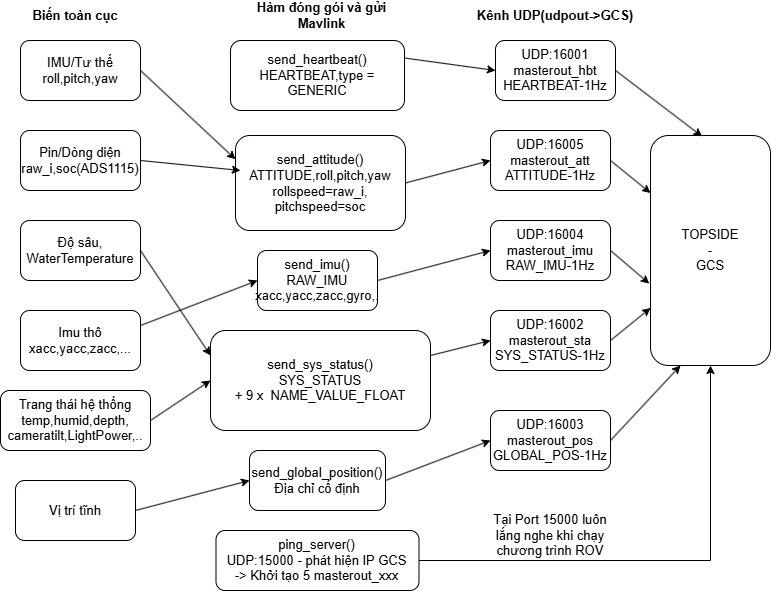

The diagram above was exported from draw.io. Its source (the exported page's mxGraphModel, read from the mxfile embedded in the PNG):
<mxGraphModel dx="1094" dy="594" grid="1" gridSize="10" guides="1" tooltips="1" connect="1" arrows="1" fold="1" page="1" pageScale="1" pageWidth="827" pageHeight="1169" math="0" shadow="0">
  <root>
    <mxCell id="0" />
    <mxCell id="1" parent="0" />
    <mxCell id="6lQhkN-v7n8XmTGU2KWh-1" parent="1" style="rounded=1;whiteSpace=wrap;html=1;fontSize=13;" value="IMU/Tư thế&lt;div&gt;roll,pitch,yaw&lt;/div&gt;" vertex="1">
      <mxGeometry height="60" width="120" x="50" y="50" as="geometry" />
    </mxCell>
    <mxCell id="6lQhkN-v7n8XmTGU2KWh-2" parent="1" style="rounded=1;whiteSpace=wrap;html=1;fontSize=13;" value="Pin/Dòng diện&lt;div&gt;raw_i,soc(ADS1115)&lt;/div&gt;" vertex="1">
      <mxGeometry height="60" width="120" x="50" y="140" as="geometry" />
    </mxCell>
    <mxCell id="6lQhkN-v7n8XmTGU2KWh-3" parent="1" style="rounded=1;whiteSpace=wrap;html=1;fontSize=13;" value="Độ sâu, WaterTemperature" vertex="1">
      <mxGeometry height="60" width="120" x="50" y="230" as="geometry" />
    </mxCell>
    <mxCell id="6lQhkN-v7n8XmTGU2KWh-4" parent="1" style="rounded=1;whiteSpace=wrap;html=1;fontSize=13;" value="Imu thô&lt;div&gt;xacc,yacc,zacc,...&lt;/div&gt;" vertex="1">
      <mxGeometry height="60" width="120" x="50" y="320" as="geometry" />
    </mxCell>
    <mxCell id="6lQhkN-v7n8XmTGU2KWh-5" parent="1" style="rounded=1;whiteSpace=wrap;html=1;fontSize=13;" value="Vị trí tĩnh" vertex="1">
      <mxGeometry height="60" width="120" x="45" y="490" as="geometry" />
    </mxCell>
    <mxCell id="6lQhkN-v7n8XmTGU2KWh-6" parent="1" style="rounded=1;whiteSpace=wrap;html=1;fontSize=13;" value="send_heartbeat()&lt;div&gt;HEARTBEAT,type = GENERIC&lt;/div&gt;" vertex="1">
      <mxGeometry height="70" width="174" x="260" y="50" as="geometry" />
    </mxCell>
    <mxCell id="6lQhkN-v7n8XmTGU2KWh-7" parent="1" style="text;html=1;whiteSpace=wrap;strokeColor=none;fillColor=none;align=center;verticalAlign=middle;rounded=0;fontSize=13;" value="&lt;b&gt;Biến toàn cục&lt;/b&gt;" vertex="1">
      <mxGeometry height="30" width="130" x="40" y="10" as="geometry" />
    </mxCell>
    <mxCell id="6lQhkN-v7n8XmTGU2KWh-8" parent="1" style="rounded=1;whiteSpace=wrap;html=1;fontSize=13;" value="send_attitude()&lt;div&gt;ATTITUDE,roll,pitch,yaw&lt;/div&gt;&lt;div&gt;rollspeed=raw_i,&lt;/div&gt;&lt;div&gt;pitchspeed=soc&lt;/div&gt;" vertex="1">
      <mxGeometry height="95" width="170" x="265" y="145" as="geometry" />
    </mxCell>
    <mxCell id="6lQhkN-v7n8XmTGU2KWh-9" parent="1" style="rounded=1;whiteSpace=wrap;html=1;fontSize=13;" value="send_imu()&lt;div&gt;RAW_IMU&lt;/div&gt;&lt;div&gt;xacc,yacc,zacc,gyro,.&lt;/div&gt;" vertex="1">
      <mxGeometry height="60" width="120" x="287" y="260" as="geometry" />
    </mxCell>
    <mxCell id="6lQhkN-v7n8XmTGU2KWh-10" parent="1" style="rounded=1;whiteSpace=wrap;html=1;fontSize=13;" value="send_sys_status()&lt;div&gt;SYS_STATUS&lt;/div&gt;&lt;div&gt;+ 9 x&amp;nbsp; NAME_VALUE_FLOAT&lt;/div&gt;" vertex="1">
      <mxGeometry height="100" width="220" x="240" y="340" as="geometry" />
    </mxCell>
    <mxCell id="6lQhkN-v7n8XmTGU2KWh-11" parent="1" style="rounded=1;whiteSpace=wrap;html=1;fontSize=13;" value="send_global_position()&lt;div&gt;Địa chỉ cố định&lt;/div&gt;" vertex="1">
      <mxGeometry height="60" width="136" x="279" y="460" as="geometry" />
    </mxCell>
    <mxCell id="6lQhkN-v7n8XmTGU2KWh-12" parent="1" style="rounded=1;whiteSpace=wrap;html=1;fontSize=13;" value="UDP:16001&lt;div&gt;masterout_hbt&lt;/div&gt;&lt;div&gt;HEARTBEAT-1Hz&lt;/div&gt;" vertex="1">
      <mxGeometry height="60" width="120" x="525" y="50" as="geometry" />
    </mxCell>
    <mxCell id="6lQhkN-v7n8XmTGU2KWh-13" parent="1" style="rounded=1;whiteSpace=wrap;html=1;fontSize=13;" value="UDP:16005&lt;div&gt;masterout_att&lt;/div&gt;&lt;div&gt;ATTITUDE-1Hz&lt;/div&gt;" vertex="1">
      <mxGeometry height="60" width="120" x="520" y="140" as="geometry" />
    </mxCell>
    <mxCell id="6lQhkN-v7n8XmTGU2KWh-14" parent="1" style="rounded=1;whiteSpace=wrap;html=1;fontSize=13;" value="UDP:16004&lt;div&gt;masterout_imu&lt;/div&gt;&lt;div&gt;RAW_IMU-1Hz&lt;/div&gt;" vertex="1">
      <mxGeometry height="60" width="120" x="520" y="230" as="geometry" />
    </mxCell>
    <mxCell id="6lQhkN-v7n8XmTGU2KWh-15" parent="1" style="rounded=1;whiteSpace=wrap;html=1;fontSize=13;" value="UDP:16002&lt;div&gt;masterout_sta&lt;/div&gt;&lt;div&gt;SYS_STATUS-1Hz&lt;/div&gt;" vertex="1">
      <mxGeometry height="60" width="120" x="520" y="320" as="geometry" />
    </mxCell>
    <mxCell id="6lQhkN-v7n8XmTGU2KWh-16" parent="1" style="rounded=1;whiteSpace=wrap;html=1;fontSize=13;" value="UDP:16003&lt;div&gt;masterout_pos&lt;/div&gt;&lt;div&gt;GLOBAL_POS-1Hz&lt;/div&gt;" vertex="1">
      <mxGeometry height="60" width="120" x="520" y="420" as="geometry" />
    </mxCell>
    <mxCell id="6lQhkN-v7n8XmTGU2KWh-17" parent="1" style="rounded=1;whiteSpace=wrap;html=1;fontSize=13;" value="TOPSIDE&lt;div&gt;-&lt;/div&gt;&lt;div&gt;GCS&lt;/div&gt;" vertex="1">
      <mxGeometry height="230" width="120" x="680" y="145" as="geometry" />
    </mxCell>
    <mxCell id="6lQhkN-v7n8XmTGU2KWh-19" parent="1" style="text;html=1;whiteSpace=wrap;strokeColor=none;fillColor=none;align=center;verticalAlign=middle;rounded=0;fontSize=13;" value="&lt;b&gt;Hàm đóng gói và gửi Mavlink&lt;/b&gt;" vertex="1">
      <mxGeometry height="30" width="173" x="265" y="10" as="geometry" />
    </mxCell>
    <mxCell id="6lQhkN-v7n8XmTGU2KWh-20" parent="1" style="text;html=1;whiteSpace=wrap;strokeColor=none;fillColor=none;align=center;verticalAlign=middle;rounded=0;fontSize=13;" value="&lt;b&gt;Kênh UDP(udpout-&amp;gt;GCS)&lt;/b&gt;" vertex="1">
      <mxGeometry height="30" width="170" x="500" y="10" as="geometry" />
    </mxCell>
    <mxCell id="6lQhkN-v7n8XmTGU2KWh-35" edge="1" parent="1" source="6lQhkN-v7n8XmTGU2KWh-22" style="edgeStyle=orthogonalEdgeStyle;rounded=0;orthogonalLoop=1;jettySize=auto;html=1;entryX=0.5;entryY=1;entryDx=0;entryDy=0;fontSize=13;" target="6lQhkN-v7n8XmTGU2KWh-17">
      <mxGeometry relative="1" as="geometry" />
    </mxCell>
    <mxCell id="6lQhkN-v7n8XmTGU2KWh-22" parent="1" style="rounded=1;whiteSpace=wrap;html=1;fontSize=13;" value="ping_server()&lt;div&gt;UDP:15000 - phát hiện IP GCS&lt;/div&gt;&lt;div&gt;-&amp;gt; Khởi tạo 5 masterout_xxx&lt;/div&gt;" vertex="1">
      <mxGeometry height="60" width="203" x="245.5" y="540" as="geometry" />
    </mxCell>
    <mxCell id="6lQhkN-v7n8XmTGU2KWh-23" edge="1" parent="1" source="6lQhkN-v7n8XmTGU2KWh-1" style="endArrow=classic;html=1;rounded=0;exitX=1;exitY=0.5;exitDx=0;exitDy=0;entryX=0;entryY=0.25;entryDx=0;entryDy=0;fontSize=13;" target="6lQhkN-v7n8XmTGU2KWh-8" value="">
      <mxGeometry height="50" relative="1" width="50" as="geometry">
        <mxPoint x="210" y="80" as="sourcePoint" />
        <mxPoint x="260" y="30" as="targetPoint" />
      </mxGeometry>
    </mxCell>
    <mxCell id="6lQhkN-v7n8XmTGU2KWh-24" edge="1" parent="1" source="6lQhkN-v7n8XmTGU2KWh-2" style="endArrow=classic;html=1;rounded=0;exitX=1;exitY=0.5;exitDx=0;exitDy=0;entryX=0.029;entryY=0.368;entryDx=0;entryDy=0;entryPerimeter=0;fontSize=13;" target="6lQhkN-v7n8XmTGU2KWh-8" value="">
      <mxGeometry height="50" relative="1" width="50" as="geometry">
        <mxPoint x="210" y="200" as="sourcePoint" />
        <mxPoint x="260" y="150" as="targetPoint" />
      </mxGeometry>
    </mxCell>
    <mxCell id="6lQhkN-v7n8XmTGU2KWh-25" edge="1" parent="1" source="6lQhkN-v7n8XmTGU2KWh-3" style="endArrow=classic;html=1;rounded=0;exitX=1;exitY=0.5;exitDx=0;exitDy=0;entryX=0;entryY=0.25;entryDx=0;entryDy=0;fontSize=13;" target="6lQhkN-v7n8XmTGU2KWh-10" value="">
      <mxGeometry height="50" relative="1" width="50" as="geometry">
        <mxPoint x="180" y="280" as="sourcePoint" />
        <mxPoint x="230" y="230" as="targetPoint" />
      </mxGeometry>
    </mxCell>
    <mxCell id="6lQhkN-v7n8XmTGU2KWh-26" edge="1" parent="1" source="6lQhkN-v7n8XmTGU2KWh-4" style="endArrow=classic;html=1;rounded=0;exitX=1;exitY=0.25;exitDx=0;exitDy=0;entryX=0;entryY=0.5;entryDx=0;entryDy=0;fontSize=13;" target="6lQhkN-v7n8XmTGU2KWh-9" value="">
      <mxGeometry height="50" relative="1" width="50" as="geometry">
        <mxPoint x="190" y="330" as="sourcePoint" />
        <mxPoint x="240" y="280" as="targetPoint" />
      </mxGeometry>
    </mxCell>
    <mxCell id="6lQhkN-v7n8XmTGU2KWh-27" parent="1" style="rounded=1;whiteSpace=wrap;html=1;fontSize=13;" value="Trang thái hệ thống&lt;div&gt;temp,humid,depth,&lt;/div&gt;&lt;div&gt;cameratilt,LightPower,..&lt;/div&gt;" vertex="1">
      <mxGeometry height="60" width="150" x="30" y="400" as="geometry" />
    </mxCell>
    <mxCell id="6lQhkN-v7n8XmTGU2KWh-28" edge="1" parent="1" source="6lQhkN-v7n8XmTGU2KWh-27" style="endArrow=classic;html=1;rounded=0;exitX=1;exitY=0.5;exitDx=0;exitDy=0;entryX=0;entryY=0.5;entryDx=0;entryDy=0;fontSize=13;" target="6lQhkN-v7n8XmTGU2KWh-10" value="">
      <mxGeometry height="50" relative="1" width="50" as="geometry">
        <mxPoint x="200" y="420" as="sourcePoint" />
        <mxPoint x="250" y="370" as="targetPoint" />
      </mxGeometry>
    </mxCell>
    <mxCell id="6lQhkN-v7n8XmTGU2KWh-29" edge="1" parent="1" source="6lQhkN-v7n8XmTGU2KWh-5" style="endArrow=classic;html=1;rounded=0;exitX=1;exitY=0.5;exitDx=0;exitDy=0;entryX=0;entryY=0.5;entryDx=0;entryDy=0;fontSize=13;" target="6lQhkN-v7n8XmTGU2KWh-11" value="">
      <mxGeometry height="50" relative="1" width="50" as="geometry">
        <mxPoint x="200" y="480" as="sourcePoint" />
        <mxPoint x="250" y="430" as="targetPoint" />
      </mxGeometry>
    </mxCell>
    <mxCell id="6lQhkN-v7n8XmTGU2KWh-30" edge="1" parent="1" source="6lQhkN-v7n8XmTGU2KWh-6" style="endArrow=classic;html=1;rounded=0;exitX=1;exitY=0.25;exitDx=0;exitDy=0;entryX=0;entryY=0.5;entryDx=0;entryDy=0;fontSize=13;" target="6lQhkN-v7n8XmTGU2KWh-12" value="">
      <mxGeometry height="50" relative="1" width="50" as="geometry">
        <mxPoint x="440" y="90" as="sourcePoint" />
        <mxPoint x="520" y="70" as="targetPoint" />
      </mxGeometry>
    </mxCell>
    <mxCell id="6lQhkN-v7n8XmTGU2KWh-31" edge="1" parent="1" source="6lQhkN-v7n8XmTGU2KWh-8" style="endArrow=classic;html=1;rounded=0;exitX=1;exitY=0.5;exitDx=0;exitDy=0;entryX=0;entryY=0.5;entryDx=0;entryDy=0;fontSize=13;" target="6lQhkN-v7n8XmTGU2KWh-13" value="">
      <mxGeometry height="50" relative="1" width="50" as="geometry">
        <mxPoint x="470" y="170" as="sourcePoint" />
        <mxPoint x="520" y="120" as="targetPoint" />
      </mxGeometry>
    </mxCell>
    <mxCell id="6lQhkN-v7n8XmTGU2KWh-32" edge="1" parent="1" source="6lQhkN-v7n8XmTGU2KWh-9" style="endArrow=classic;html=1;rounded=0;exitX=1;exitY=0.5;exitDx=0;exitDy=0;entryX=0;entryY=0.5;entryDx=0;entryDy=0;fontSize=13;" target="6lQhkN-v7n8XmTGU2KWh-14" value="">
      <mxGeometry height="50" relative="1" width="50" as="geometry">
        <mxPoint x="420" y="290" as="sourcePoint" />
        <mxPoint x="470" y="240" as="targetPoint" />
      </mxGeometry>
    </mxCell>
    <mxCell id="6lQhkN-v7n8XmTGU2KWh-33" edge="1" parent="1" source="6lQhkN-v7n8XmTGU2KWh-10" style="endArrow=classic;html=1;rounded=0;exitX=1;exitY=0.25;exitDx=0;exitDy=0;entryX=0;entryY=0.5;entryDx=0;entryDy=0;fontSize=13;" target="6lQhkN-v7n8XmTGU2KWh-15" value="">
      <mxGeometry height="50" relative="1" width="50" as="geometry">
        <mxPoint x="470" y="350" as="sourcePoint" />
        <mxPoint x="520" y="300" as="targetPoint" />
      </mxGeometry>
    </mxCell>
    <mxCell id="6lQhkN-v7n8XmTGU2KWh-34" edge="1" parent="1" source="6lQhkN-v7n8XmTGU2KWh-11" style="endArrow=classic;html=1;rounded=0;exitX=1;exitY=0.5;exitDx=0;exitDy=0;entryX=0;entryY=0.5;entryDx=0;entryDy=0;fontSize=13;" target="6lQhkN-v7n8XmTGU2KWh-16" value="">
      <mxGeometry height="50" relative="1" width="50" as="geometry">
        <mxPoint x="450" y="490" as="sourcePoint" />
        <mxPoint x="500" y="440" as="targetPoint" />
      </mxGeometry>
    </mxCell>
    <mxCell id="6lQhkN-v7n8XmTGU2KWh-36" edge="1" parent="1" source="6lQhkN-v7n8XmTGU2KWh-12" style="endArrow=classic;html=1;rounded=0;exitX=1;exitY=0.5;exitDx=0;exitDy=0;entryX=0.43;entryY=0.004;entryDx=0;entryDy=0;entryPerimeter=0;fontSize=13;" target="6lQhkN-v7n8XmTGU2KWh-17" value="">
      <mxGeometry height="50" relative="1" width="50" as="geometry">
        <mxPoint x="690" y="100" as="sourcePoint" />
        <mxPoint x="740" y="50" as="targetPoint" />
      </mxGeometry>
    </mxCell>
    <mxCell id="6lQhkN-v7n8XmTGU2KWh-37" edge="1" parent="1" source="6lQhkN-v7n8XmTGU2KWh-13" style="endArrow=classic;html=1;rounded=0;exitX=1;exitY=0.5;exitDx=0;exitDy=0;entryX=0;entryY=0.25;entryDx=0;entryDy=0;fontSize=13;" target="6lQhkN-v7n8XmTGU2KWh-17" value="">
      <mxGeometry height="50" relative="1" width="50" as="geometry">
        <mxPoint x="670" y="210" as="sourcePoint" />
        <mxPoint x="720" y="160" as="targetPoint" />
      </mxGeometry>
    </mxCell>
    <mxCell id="6lQhkN-v7n8XmTGU2KWh-38" edge="1" parent="1" source="6lQhkN-v7n8XmTGU2KWh-14" style="endArrow=classic;html=1;rounded=0;exitX=1;exitY=0.5;exitDx=0;exitDy=0;entryX=-0.01;entryY=0.644;entryDx=0;entryDy=0;entryPerimeter=0;fontSize=13;" target="6lQhkN-v7n8XmTGU2KWh-17" value="">
      <mxGeometry height="50" relative="1" width="50" as="geometry">
        <mxPoint x="670" y="310" as="sourcePoint" />
        <mxPoint x="720" y="260" as="targetPoint" />
      </mxGeometry>
    </mxCell>
    <mxCell id="6lQhkN-v7n8XmTGU2KWh-39" edge="1" parent="1" source="6lQhkN-v7n8XmTGU2KWh-15" style="endArrow=classic;html=1;rounded=0;exitX=1;exitY=0.5;exitDx=0;exitDy=0;entryX=0;entryY=0.75;entryDx=0;entryDy=0;fontSize=13;" target="6lQhkN-v7n8XmTGU2KWh-17" value="">
      <mxGeometry height="50" relative="1" width="50" as="geometry">
        <mxPoint x="700" y="460" as="sourcePoint" />
        <mxPoint x="750" y="410" as="targetPoint" />
      </mxGeometry>
    </mxCell>
    <mxCell id="6lQhkN-v7n8XmTGU2KWh-40" edge="1" parent="1" source="6lQhkN-v7n8XmTGU2KWh-16" style="endArrow=classic;html=1;rounded=0;exitX=1;exitY=0.5;exitDx=0;exitDy=0;entryX=0.25;entryY=1;entryDx=0;entryDy=0;fontSize=13;" target="6lQhkN-v7n8XmTGU2KWh-17" value="">
      <mxGeometry height="50" relative="1" width="50" as="geometry">
        <mxPoint x="670" y="450" as="sourcePoint" />
        <mxPoint x="720" y="400" as="targetPoint" />
      </mxGeometry>
    </mxCell>
    <mxCell id="6lQhkN-v7n8XmTGU2KWh-41" parent="1" style="text;html=1;whiteSpace=wrap;strokeColor=none;fillColor=none;align=center;verticalAlign=middle;rounded=0;fontSize=13;" value="Tại Port 15000 luôn lắng nghe khi chạy chương trình ROV" vertex="1">
      <mxGeometry height="30" width="140" x="510" y="530" as="geometry" />
    </mxCell>
  </root>
</mxGraphModel>